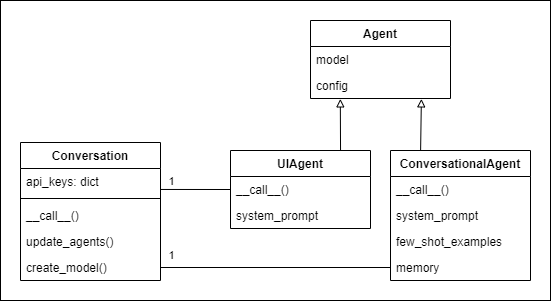

The diagram above was exported from draw.io. Its source (the exported page's mxGraphModel, read from the mxfile embedded in the PNG):
<mxGraphModel dx="891" dy="1159" grid="1" gridSize="10" guides="1" tooltips="1" connect="1" arrows="1" fold="1" page="1" pageScale="1" pageWidth="850" pageHeight="1100" math="0" shadow="0">
  <root>
    <mxCell id="0" />
    <mxCell id="1" parent="0" />
    <mxCell id="25" value="" style="rounded=0;whiteSpace=wrap;html=1;" vertex="1" parent="1">
      <mxGeometry x="110" y="250" width="550" height="300" as="geometry" />
    </mxCell>
    <mxCell id="2" value="Conversation" style="swimlane;fontStyle=1;childLayout=stackLayout;horizontal=1;startSize=26;fillColor=none;horizontalStack=0;resizeParent=1;resizeParentMax=0;resizeLast=0;collapsible=1;marginBottom=0;" parent="1" vertex="1">
      <mxGeometry x="130" y="392" width="140" height="138" as="geometry" />
    </mxCell>
    <mxCell id="3" value="api_keys: dict" style="text;strokeColor=none;fillColor=none;align=left;verticalAlign=top;spacingLeft=4;spacingRight=4;overflow=hidden;rotatable=0;points=[[0,0.5],[1,0.5]];portConstraint=eastwest;" parent="2" vertex="1">
      <mxGeometry y="26" width="140" height="26" as="geometry" />
    </mxCell>
    <mxCell id="4" value="" style="line;strokeWidth=1;fillColor=none;align=left;verticalAlign=middle;spacingTop=-1;spacingLeft=3;spacingRight=3;rotatable=0;labelPosition=right;points=[];portConstraint=eastwest;strokeColor=inherit;" parent="2" vertex="1">
      <mxGeometry y="52" width="140" height="8" as="geometry" />
    </mxCell>
    <mxCell id="5" value="__call__()" style="text;strokeColor=none;fillColor=none;align=left;verticalAlign=top;spacingLeft=4;spacingRight=4;overflow=hidden;rotatable=0;points=[[0,0.5],[1,0.5]];portConstraint=eastwest;" parent="2" vertex="1">
      <mxGeometry y="60" width="140" height="26" as="geometry" />
    </mxCell>
    <mxCell id="6" value="update_agents()" style="text;strokeColor=none;fillColor=none;align=left;verticalAlign=top;spacingLeft=4;spacingRight=4;overflow=hidden;rotatable=0;points=[[0,0.5],[1,0.5]];portConstraint=eastwest;" parent="2" vertex="1">
      <mxGeometry y="86" width="140" height="26" as="geometry" />
    </mxCell>
    <mxCell id="7" value="create_model()" style="text;strokeColor=none;fillColor=none;align=left;verticalAlign=top;spacingLeft=4;spacingRight=4;overflow=hidden;rotatable=0;points=[[0,0.5],[1,0.5]];portConstraint=eastwest;" parent="2" vertex="1">
      <mxGeometry y="112" width="140" height="26" as="geometry" />
    </mxCell>
    <mxCell id="8" value="Agent" style="swimlane;fontStyle=1;childLayout=stackLayout;horizontal=1;startSize=26;fillColor=none;horizontalStack=0;resizeParent=1;resizeParentMax=0;resizeLast=0;collapsible=1;marginBottom=0;" parent="1" vertex="1">
      <mxGeometry x="420" y="270" width="140" height="78" as="geometry" />
    </mxCell>
    <mxCell id="9" value="model" style="text;strokeColor=none;fillColor=none;align=left;verticalAlign=top;spacingLeft=4;spacingRight=4;overflow=hidden;rotatable=0;points=[[0,0.5],[1,0.5]];portConstraint=eastwest;" parent="8" vertex="1">
      <mxGeometry y="26" width="140" height="26" as="geometry" />
    </mxCell>
    <mxCell id="10" value="config" style="text;strokeColor=none;fillColor=none;align=left;verticalAlign=top;spacingLeft=4;spacingRight=4;overflow=hidden;rotatable=0;points=[[0,0.5],[1,0.5]];portConstraint=eastwest;" parent="8" vertex="1">
      <mxGeometry y="52" width="140" height="26" as="geometry" />
    </mxCell>
    <mxCell id="11" style="edgeStyle=none;html=1;entryX=0.213;entryY=1.015;entryDx=0;entryDy=0;entryPerimeter=0;endArrow=block;endFill=0;exitX=0.786;exitY=0;exitDx=0;exitDy=0;exitPerimeter=0;" parent="1" source="20" target="10" edge="1">
      <mxGeometry relative="1" as="geometry">
        <mxPoint x="450.19047619047615" y="340" as="targetPoint" />
        <mxPoint x="450" y="380" as="sourcePoint" />
      </mxGeometry>
    </mxCell>
    <mxCell id="12" value="ConversationalAgent" style="swimlane;fontStyle=1;childLayout=stackLayout;horizontal=1;startSize=26;fillColor=none;horizontalStack=0;resizeParent=1;resizeParentMax=0;resizeLast=0;collapsible=1;marginBottom=0;" parent="1" vertex="1">
      <mxGeometry x="500" y="400" width="140" height="130" as="geometry" />
    </mxCell>
    <mxCell id="13" value="__call__()" style="text;strokeColor=none;fillColor=none;align=left;verticalAlign=top;spacingLeft=4;spacingRight=4;overflow=hidden;rotatable=0;points=[[0,0.5],[1,0.5]];portConstraint=eastwest;" parent="12" vertex="1">
      <mxGeometry y="26" width="140" height="26" as="geometry" />
    </mxCell>
    <mxCell id="14" value="system_prompt" style="text;strokeColor=none;fillColor=none;align=left;verticalAlign=top;spacingLeft=4;spacingRight=4;overflow=hidden;rotatable=0;points=[[0,0.5],[1,0.5]];portConstraint=eastwest;" parent="12" vertex="1">
      <mxGeometry y="52" width="140" height="26" as="geometry" />
    </mxCell>
    <mxCell id="15" value="few_shot_examples" style="text;strokeColor=none;fillColor=none;align=left;verticalAlign=top;spacingLeft=4;spacingRight=4;overflow=hidden;rotatable=0;points=[[0,0.5],[1,0.5]];portConstraint=eastwest;" parent="12" vertex="1">
      <mxGeometry y="78" width="140" height="26" as="geometry" />
    </mxCell>
    <mxCell id="16" value="memory" style="text;strokeColor=none;fillColor=none;align=left;verticalAlign=top;spacingLeft=4;spacingRight=4;overflow=hidden;rotatable=0;points=[[0,0.5],[1,0.5]];portConstraint=eastwest;" parent="12" vertex="1">
      <mxGeometry y="104" width="140" height="26" as="geometry" />
    </mxCell>
    <mxCell id="17" style="edgeStyle=none;html=1;entryX=0.792;entryY=1.015;entryDx=0;entryDy=0;entryPerimeter=0;endArrow=block;endFill=0;exitX=0.215;exitY=-0.002;exitDx=0;exitDy=0;exitPerimeter=0;" parent="1" source="12" target="10" edge="1">
      <mxGeometry relative="1" as="geometry">
        <mxPoint x="530.1904761904761" y="340" as="targetPoint" />
        <mxPoint x="531" y="390" as="sourcePoint" />
      </mxGeometry>
    </mxCell>
    <mxCell id="18" style="edgeStyle=none;html=1;exitX=0;exitY=0.5;exitDx=0;exitDy=0;entryX=1;entryY=0.806;entryDx=0;entryDy=0;entryPerimeter=0;endArrow=none;endFill=0;" parent="1" source="20" target="3" edge="1">
      <mxGeometry relative="1" as="geometry" />
    </mxCell>
    <mxCell id="19" value="1" style="edgeLabel;html=1;align=center;verticalAlign=middle;resizable=0;points=[];" parent="18" vertex="1" connectable="0">
      <mxGeometry x="0.673" relative="1" as="geometry">
        <mxPoint x="-1" y="-8" as="offset" />
      </mxGeometry>
    </mxCell>
    <mxCell id="20" value="UIAgent" style="swimlane;fontStyle=1;childLayout=stackLayout;horizontal=1;startSize=26;fillColor=none;horizontalStack=0;resizeParent=1;resizeParentMax=0;resizeLast=0;collapsible=1;marginBottom=0;" parent="1" vertex="1">
      <mxGeometry x="340" y="400" width="140" height="78" as="geometry" />
    </mxCell>
    <mxCell id="21" value="__call__()" style="text;strokeColor=none;fillColor=none;align=left;verticalAlign=top;spacingLeft=4;spacingRight=4;overflow=hidden;rotatable=0;points=[[0,0.5],[1,0.5]];portConstraint=eastwest;" parent="20" vertex="1">
      <mxGeometry y="26" width="140" height="26" as="geometry" />
    </mxCell>
    <mxCell id="22" value="system_prompt" style="text;strokeColor=none;fillColor=none;align=left;verticalAlign=top;spacingLeft=4;spacingRight=4;overflow=hidden;rotatable=0;points=[[0,0.5],[1,0.5]];portConstraint=eastwest;" parent="20" vertex="1">
      <mxGeometry y="52" width="140" height="26" as="geometry" />
    </mxCell>
    <mxCell id="23" style="edgeStyle=none;html=1;exitX=0;exitY=0.5;exitDx=0;exitDy=0;entryX=1;entryY=0.5;entryDx=0;entryDy=0;endArrow=none;endFill=0;" parent="1" source="16" target="7" edge="1">
      <mxGeometry relative="1" as="geometry" />
    </mxCell>
    <mxCell id="24" value="1" style="edgeLabel;html=1;align=center;verticalAlign=middle;resizable=0;points=[];" parent="23" vertex="1" connectable="0">
      <mxGeometry x="0.9298" y="-1" relative="1" as="geometry">
        <mxPoint x="2" y="-12" as="offset" />
      </mxGeometry>
    </mxCell>
  </root>
</mxGraphModel>